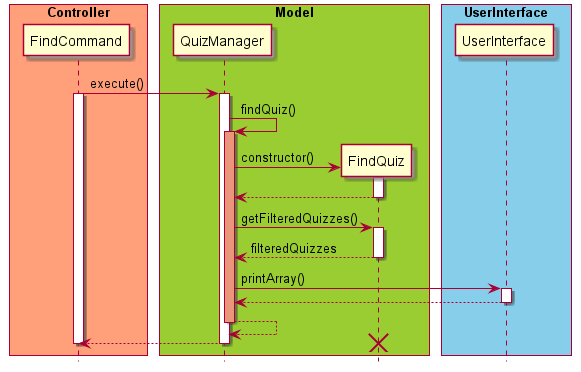

The diagram above was rendered by PlantUML. Its source (embedded in the PNG):
@startuml

skinparam ParticipantPadding 10
skinparam BoxPadding 5
hide footbox

box "Controller" #LightSalmon
participant FindCommand
end box

box "Model" #YellowGreen
participant QuizManager
participant FindQuiz
end box

box "UserInterface" #skyblue
participant UserInterface
end box

FindCommand -> QuizManager : execute()
activate FindCommand
activate QuizManager
QuizManager -> QuizManager : findQuiz()
activate QuizManager #DarkSalmon
QuizManager -> FindQuiz ** : constructor()
activate FindQuiz
FindQuiz --> QuizManager
deactivate FindQuiz
QuizManager -> FindQuiz : getFilteredQuizzes()
activate FindQuiz
FindQuiz --> QuizManager : filteredQuizzes
deactivate FindQuiz
QuizManager -> UserInterface : printArray()
activate UserInterface
UserInterface --> QuizManager
deactivate UserInterface
QuizManager --> QuizManager
deactivate QuizManager
QuizManager --> FindCommand
deactivate QuizManager
deactivate FindCommand
destroy FindQuiz

@enduml